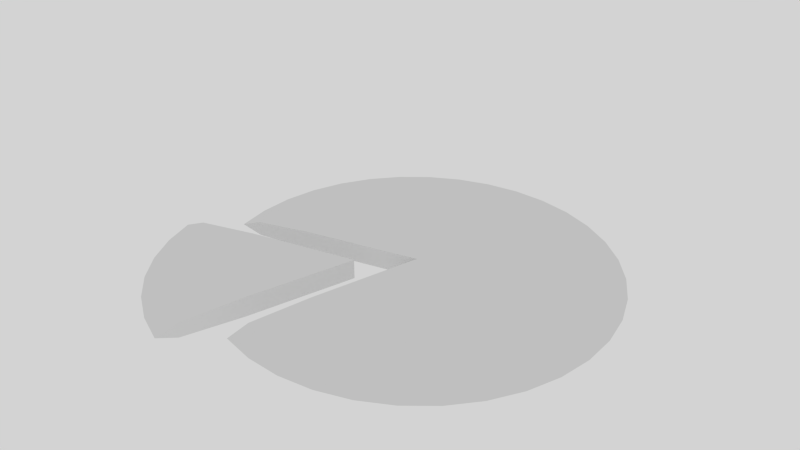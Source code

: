 # Source: Pizza.blend  (saved by Blender 2.66.1; exported with 4.5.12 LTS)
import bpy
from mathutils import Matrix  # noqa: F401  (used for matrix-valued properties, if any)

bpy.ops.wm.read_factory_settings(use_empty=True)
scene = bpy.context.scene
scene.name = 'Scene'

# ---- collections
col_collection_1 = bpy.data.collections.new('Collection 1'); scene.collection.children.link(col_collection_1)
col_collection_11 = bpy.data.collections.new('Collection 11'); scene.collection.children.link(col_collection_11)
col_collection_11.hide_render = True
col_collection_11.hide_viewport = True

# ---- materials (node trees are filled in below, after node groups)
mat_material = bpy.data.materials.new('Material')
mat_material.alpha_threshold = 0.0
mat_material.use_transparent_shadow = False
mat_material.roughness = 0.5
mat_material.specular_intensity = 0.0
mat_material.line_color = (0.0, 0.0, 0.0, 1.0)

# ---- material node trees

# ---- world
world_world_002 = bpy.data.worlds.new('World.002'); scene.world = world_world_002
world_world_002.color = (0.6513, 0.6513, 0.6513)
world_world_002.use_sun_shadow = False
world_world_002.sun_shadow_jitter_overblur = 0.0
world_world_002.cycles.sampling_method = 'MANUAL'
world_world_002.cycles.sample_map_resolution = 256

# ---- cameras
cam_camera_002 = bpy.data.cameras.new('Camera.002')
cam_camera_002.clip_end = 100.0
cam_camera_002.lens = 35.0
cam_camera_002.sensor_width = 32.0
cam_camera_002.sensor_height = 18.0
cam_camera_002.dof.focus_distance = 0.0
cam_camera_002.dof.aperture_fstop = 128.0

# ---- lights
light_lamp_004 = bpy.data.lights.new('Lamp.004', 'SUN')
light_lamp_004.transmission_factor = 0.0
light_lamp_004.cutoff_distance = 30.0
light_lamp_004.angle = 1.571
light_lamp_004.energy = 0.1
light_lamp_004.shadow_buffer_clip_start = 1.001
light_lamp_004.shadow_soft_size = 1.0
light_lamp_004.shadow_cascade_max_distance = 1000.0
light_lamp_004.cycles.use_multiple_importance_sampling = False
light_lamp_003 = bpy.data.lights.new('Lamp.003', 'SUN')
light_lamp_003.color = (1.0, 1.0, 0.7337)
light_lamp_003.transmission_factor = 0.0
light_lamp_003.cutoff_distance = 30.0
light_lamp_003.angle = 1.571
light_lamp_003.energy = 0.35
light_lamp_003.shadow_buffer_clip_start = 1.001
light_lamp_003.shadow_soft_size = 1.0
light_lamp_003.shadow_cascade_max_distance = 1000.0
light_lamp_003.cycles.use_multiple_importance_sampling = False
light_lamp_001 = bpy.data.lights.new('Lamp.001', 'SUN')
light_lamp_001.transmission_factor = 0.0
light_lamp_001.cutoff_distance = 30.0
light_lamp_001.angle = 1.571
light_lamp_001.energy = 0.7
light_lamp_001.shadow_buffer_clip_start = 1.001
light_lamp_001.shadow_soft_size = 1.0
light_lamp_001.shadow_cascade_max_distance = 1000.0
light_lamp_001.cycles.use_multiple_importance_sampling = False

# ---- meshes
me_cylinder = bpy.data.meshes.new('Cylinder')
me_cylinder.from_pydata([(0.2036, -0.2174, 1.0), (0.2036, -0.2174, -1.0), (0.4319, -1.069, 0.75), (0.7095, -0.9399, 0.75), (0.9261, -0.7233, 0.75), (1.056, -0.4457, 0.75), (0.4319, -1.069, -0.75), (0.7095, -0.9399, -0.75), (0.9261, -0.7233, -0.75), (1.056, -0.4457, -0.75), (0.4585, -1.169, 0.0), (0.7685, -1.024, 0.0), (1.01, -0.7823, 0.0), (1.155, -0.4723, 0.0), (0.352, -0.7711, 1.0), (0.5851, -1.036, 0.75), (0.352, -0.7711, -1.0), (0.5851, -1.036, -0.75), (0.5324, -0.687, 1.0), (0.8419, -0.8557, 0.75), (0.5324, -0.687, -1.0), (0.8419, -0.8557, -0.75), (0.6732, -0.5462, 1.0), (1.022, -0.5989, 0.75), (0.6732, -0.5462, -1.0), (1.022, -0.5989, -0.75), (0.7573, -0.3657, 1.0), (0.7573, -0.3657, -1.0), (0.6198, -1.11, 0.0), (0.9, -0.9137, 0.0), (1.096, -0.6336, 0.0), (0.4811, -0.8124, 1.0), (0.4811, -0.8124, -1.0), (0.6678, -0.6816, 1.0), (0.6678, -0.6816, -1.0), (0.7986, -0.4948, 1.0), (0.7986, -0.4948, -1.0), (-0.3675, -0.5416, 1.061), (-0.3675, -0.5421, -0.9389), (-0.1595, -0.635, 1.071), (-0.1595, -0.6355, -0.9295), (0.06789, -0.6516, 1.072), (0.0679, -0.6521, -0.9275), (0.656, -0.04626, 1.014), (0.6561, -0.04677, -0.9858), (0.6329, 0.1806, 0.992), (0.6329, 0.1801, -1.008), (0.5336, 0.3858, 0.9718), (0.5336, 0.3853, -1.028), (0.37, 0.5447, 0.956), (0.37, 0.5442, -1.044), (0.162, 0.6381, 0.9466), (0.162, 0.6376, -1.053), (-0.06539, 0.6547, 0.9447), (-0.06538, 0.6542, -1.055), (-0.2848, 0.5925, 0.9504), (-0.2847, 0.592, -1.05), (-0.4696, 0.459, 0.9632), (-0.4696, 0.4585, -1.037), (-0.5977, 0.2704, 0.9815), (-0.5977, 0.2699, -1.019), (-0.6535, 0.04932, 1.003), (-0.6535, 0.04881, -0.997), (-0.6304, -0.1775, 1.025), (-0.6304, -0.178, -0.9748), (-0.5311, -0.3827, 1.045), (-0.5311, -0.3833, -0.9546), (-0.5519, -0.8135, 0.08739), (-0.2399, -0.9535, 0.1015), (0.1012, -0.9784, 0.1044), (0.9835, -0.07041, 0.01696), (0.9487, 0.2698, -0.01633), (0.7997, 0.5777, -0.04661), (0.5544, 0.816, -0.07024), (0.2424, 0.9561, -0.08436), (-0.0987, 0.981, -0.08727), (-0.4278, 0.8877, -0.07862), (-0.7051, 0.6875, -0.05946), (-0.8972, 0.4046, -0.03209), (-0.9809, 0.07296, 0.0001893), (-0.9462, -0.2673, 0.03348), (-0.7972, -0.5751, 0.06376), (-0.3982, -0.4096, 1.048), (-0.5058, -0.7454, 0.8308), (-0.2335, -0.5215, 1.059), (-0.3982, -0.4101, -0.9518), (-0.5058, -0.7458, -0.6692), (-0.2335, -0.522, -0.9407), (-0.2198, -0.8738, 0.8438), (-0.04048, -0.5702, 1.064), (-0.2198, -0.8742, -0.6562), (-0.04047, -0.5707, -0.9356), (0.09288, -0.8966, 0.8464), (0.1576, -0.55, 1.063), (0.09289, -0.897, -0.6536), (0.1576, -0.5505, -0.9373), (0.5571, -0.1388, 1.023), (0.5571, -0.1394, -0.9769), (0.9016, -0.06425, 0.7663), (0.5716, 0.05972, 1.004), (0.9016, -0.06463, -0.7337), (0.5716, 0.05921, -0.9963), (0.8698, 0.2476, 0.7357), (0.5173, 0.2513, 0.9849), (0.8698, 0.2473, -0.7642), (0.5173, 0.2508, -1.015), (0.7332, 0.5299, 0.708), (0.4007, 0.4127, 0.969), (0.7332, 0.5295, -0.792), (0.4007, 0.4122, -1.031), (0.5083, 0.7483, 0.6863), (0.236, 0.5245, 0.9578), (0.5083, 0.7479, -0.8137), (0.236, 0.524, -1.042), (0.2223, 0.8767, 0.6734), (0.04298, 0.5733, 0.9528), (0.2223, 0.8763, -0.8266), (0.04299, 0.5728, -1.047), (-0.09038, 0.8995, 0.6707), (-0.1551, 0.5531, 0.9545), (-0.09037, 0.8991, -0.8293), (-0.1551, 0.5526, -1.046), (-0.392, 0.814, 0.6786), (-0.3343, 0.4663, 0.9627), (-0.392, 0.8137, -0.8213), (-0.3343, 0.4658, -1.037), (-0.6462, 0.6305, 0.6962), (-0.473, 0.3235, 0.9764), (-0.6462, 0.6301, -0.8038), (-0.473, 0.323, -1.024), (-0.8223, 0.3711, 0.7213), (-0.5546, 0.1419, 0.9941), (-0.8223, 0.3708, -0.7787), (-0.5546, 0.1414, -1.006), (-0.8991, 0.06718, 0.7509), (-0.5691, -0.05666, 1.013), (-0.8991, 0.0668, -0.7491), (-0.5691, -0.05717, -0.9865), (-0.8673, -0.2447, 0.7814), (-0.5148, -0.2482, 1.032), (-0.8673, -0.2451, -0.7186), (-0.5148, -0.2487, -0.9677), (-0.7307, -0.5269, 0.8092), (-0.7307, -0.5273, -0.6908), (-0.4021, -0.8973, 0.09579), (-0.6851, -0.7051, 0.07662), (-0.07044, -0.981, 0.1044), (0.2699, -0.9463, 0.1015), (0.9562, -0.2399, 0.03348), (0.9811, 0.1012, 0.0001886), (0.8878, 0.4303, -0.03209), (0.6876, 0.7077, -0.05947), (0.4046, 0.8998, -0.07864), (0.07295, 0.9836, -0.08728), (-0.2673, 0.9489, -0.08437), (-0.5752, 0.7998, -0.07025), (-0.8136, 0.5545, -0.04662), (-0.9537, 0.2425, -0.01633), (-0.9786, -0.09869, 0.01696), (-0.8853, -0.4278, 0.04924), (-0.6134, -0.6311, 0.8195), (-0.3599, -0.8032, 0.8367), (-0.06295, -0.8782, 0.8444), (0.2418, -0.8471, 0.8418), (0.8564, -0.2145, 0.7809), (0.8787, 0.09099, 0.7511), (0.7952, 0.3857, 0.7221), (0.6159, 0.6341, 0.6976), (0.3625, 0.8061, 0.6805), (0.06546, 0.8811, 0.6727), (-0.2393, 0.85, 0.6753), (-0.515, 0.7166, 0.688), (-0.7285, 0.4969, 0.7091), (-0.8539, 0.2174, 0.7363), (-0.8762, -0.08806, 0.7661), (-0.7927, -0.3828, 0.795), (-0.6134, -0.6315, -0.6805), (-0.3599, -0.8036, -0.6633), (-0.06295, -0.8786, -0.6556), (0.2418, -0.8475, -0.6582), (0.8564, -0.2149, -0.7191), (0.8787, 0.09061, -0.7489), (0.7952, 0.3853, -0.7778), (0.6159, 0.6337, -0.8023), (0.3625, 0.8057, -0.8195), (0.06546, 0.8807, -0.8273), (-0.2393, 0.8497, -0.8247), (-0.515, 0.7162, -0.812), (-0.7285, 0.4965, -0.7908), (-0.8539, 0.2171, -0.7637), (-0.8762, -0.08844, -0.7339), (-0.7927, -0.3831, -0.705), (0.001252, 0.00153, 1.009), (0.001259, 0.001019, -0.9914)], [], [(28, 10, 6, 17), (28, 15, 2, 10), (28, 11, 3, 15), (28, 17, 7, 11), (29, 11, 7, 21), (29, 19, 3, 11), (29, 12, 4, 19), (29, 21, 8, 12), (30, 12, 8, 25), (30, 23, 4, 12), (30, 13, 5, 23), (30, 25, 9, 13), (31, 15, 3, 18), (31, 14, 2, 15), (0, 14, 31, 18), (32, 17, 6, 16), (32, 20, 7, 17), (32, 16, 1, 20), (33, 19, 4, 22), (33, 18, 3, 19), (0, 18, 33, 22), (34, 21, 7, 20), (34, 24, 8, 21), (34, 20, 1, 24), (35, 23, 5, 26), (35, 22, 4, 23), (0, 22, 35, 26), (36, 25, 8, 24), (36, 27, 9, 25), (36, 24, 1, 27), (0, 1, 16, 14), (2, 14, 16, 6), (2, 6, 10), (0, 26, 27, 1), (5, 9, 27, 26), (5, 13, 9), (37, 84, 192, 82), (37, 82, 160, 83), (37, 83, 161, 84), (38, 85, 193, 87), (38, 87, 177, 86), (38, 86, 176, 85), (39, 89, 192, 84), (39, 84, 161, 88), (39, 88, 162, 89), (40, 87, 193, 91), (40, 91, 178, 90), (40, 90, 177, 87), (41, 93, 192, 89), (41, 89, 162, 92), (41, 92, 163, 93), (42, 91, 193, 95), (42, 95, 179, 94), (42, 94, 178, 91), (43, 99, 192, 96), (43, 96, 164, 98), (43, 98, 165, 99), (44, 97, 193, 101), (44, 101, 181, 100), (44, 100, 180, 97), (45, 103, 192, 99), (45, 99, 165, 102), (45, 102, 166, 103), (46, 101, 193, 105), (46, 105, 182, 104), (46, 104, 181, 101), (47, 107, 192, 103), (47, 103, 166, 106), (47, 106, 167, 107), (48, 105, 193, 109), (48, 109, 183, 108), (48, 108, 182, 105), (49, 111, 192, 107), (49, 107, 167, 110), (49, 110, 168, 111), (50, 109, 193, 113), (50, 113, 184, 112), (50, 112, 183, 109), (51, 115, 192, 111), (51, 111, 168, 114), (51, 114, 169, 115), (52, 113, 193, 117), (52, 117, 185, 116), (52, 116, 184, 113), (53, 119, 192, 115), (53, 115, 169, 118), (53, 118, 170, 119), (54, 117, 193, 121), (54, 121, 186, 120), (54, 120, 185, 117), (55, 123, 192, 119), (55, 119, 170, 122), (55, 122, 171, 123), (56, 121, 193, 125), (56, 125, 187, 124), (56, 124, 186, 121), (57, 127, 192, 123), (57, 123, 171, 126), (57, 126, 172, 127), (58, 125, 193, 129), (58, 129, 188, 128), (58, 128, 187, 125), (59, 131, 192, 127), (59, 127, 172, 130), (59, 130, 173, 131), (60, 129, 193, 133), (60, 133, 189, 132), (60, 132, 188, 129), (61, 135, 192, 131), (61, 131, 173, 134), (61, 134, 174, 135), (62, 133, 193, 137), (62, 137, 190, 136), (62, 136, 189, 133), (63, 139, 192, 135), (63, 135, 174, 138), (63, 138, 175, 139), (64, 137, 193, 141), (64, 141, 191, 140), (64, 140, 190, 137), (65, 139, 175, 142), (65, 142, 160, 82), (65, 82, 192, 139), (66, 141, 193, 85), (66, 85, 176, 143), (66, 143, 191, 141), (67, 83, 160, 145), (67, 145, 176, 86), (67, 86, 177, 144), (67, 144, 161, 83), (68, 88, 161, 144), (68, 144, 177, 90), (68, 90, 178, 146), (68, 146, 162, 88), (69, 92, 162, 146), (69, 146, 178, 94), (69, 94, 179, 147), (69, 147, 163, 92), (70, 98, 164, 148), (70, 148, 180, 100), (70, 100, 181, 149), (70, 149, 165, 98), (71, 102, 165, 149), (71, 149, 181, 104), (71, 104, 182, 150), (71, 150, 166, 102), (72, 106, 166, 150), (72, 150, 182, 108), (72, 108, 183, 151), (72, 151, 167, 106), (73, 110, 167, 151), (73, 151, 183, 112), (73, 112, 184, 152), (73, 152, 168, 110), (74, 114, 168, 152), (74, 152, 184, 116), (74, 116, 185, 153), (74, 153, 169, 114), (75, 118, 169, 153), (75, 153, 185, 120), (75, 120, 186, 154), (75, 154, 170, 118), (76, 122, 170, 154), (76, 154, 186, 124), (76, 124, 187, 155), (76, 155, 171, 122), (77, 126, 171, 155), (77, 155, 187, 128), (77, 128, 188, 156), (77, 156, 172, 126), (78, 130, 172, 156), (78, 156, 188, 132), (78, 132, 189, 157), (78, 157, 173, 130), (79, 134, 173, 157), (79, 157, 189, 136), (79, 136, 190, 158), (79, 158, 174, 134), (80, 138, 174, 158), (80, 158, 190, 140), (80, 140, 191, 159), (80, 159, 175, 138), (81, 143, 176, 145), (81, 145, 160, 142), (81, 142, 175, 159), (81, 159, 191, 143), (96, 192, 193, 97), (93, 95, 193, 192), (93, 163, 179, 95), (147, 179, 163), (96, 97, 180, 164), (148, 164, 180)])
_uv = me_cylinder.uv_layers.new(name='UVTex')
_uv.uv.foreach_set('vector', [0.9449, 0.04749, 0.9711, 0.04946, 0.9708, 0.1987, 0.9448, 0.1967, 0.9301, 0.2018, 0.9302, 0.351, 0.9042, 0.353, 0.904, 0.2037, 0.9301, 0.2018, 0.9528, 0.2001, 0.9479, 0.3497, 0.9302, 0.351, 0.9449, 0.04749, 0.9448, 0.1967, 0.9271, 0.1954, 0.9223, 0.04579, 0.904, 0.04441, 0.9223, 0.04579, 0.9271, 0.1954, 0.9073, 0.1939, 0.9711, 0.1987, 0.9677, 0.3482, 0.9479, 0.3497, 0.9528, 0.2001, 0.08093, 0.5054, 0.05702, 0.5044, 0.05114, 0.3551, 0.07538, 0.3562, 0.0, 0.6579, 0.005552, 0.5086, 0.02979, 0.5076, 0.02391, 0.6568, 0.05118, 0.6557, 0.02391, 0.6568, 0.02979, 0.5076, 0.05247, 0.5066, 0.02975, 0.5033, 0.02847, 0.3542, 0.05114, 0.3551, 0.05702, 0.5044, 0.02975, 0.5033, 0.0, 0.502, 7.78e-05, 0.353, 0.02847, 0.3542, 0.05118, 0.6557, 0.05247, 0.5066, 0.08085, 0.5054, 0.08093, 0.6544, 0.5588, 0.7985, 0.5668, 0.7504, 0.5938, 0.7624, 0.5741, 0.8199, 0.5588, 0.7985, 0.5375, 0.813, 0.5375, 0.7517, 0.5668, 0.7504, 0.5373, 0.9268, 0.5375, 0.813, 0.5588, 0.7985, 0.5741, 0.8199, 0.8422, 0.8787, 0.8502, 0.9268, 0.8209, 0.9255, 0.8209, 0.8642, 0.8422, 0.8787, 0.8575, 0.8573, 0.8772, 0.9148, 0.8502, 0.9268, 0.8422, 0.8787, 0.8209, 0.8642, 0.8207, 0.7504, 0.8575, 0.8573, 0.5987, 0.814, 0.6218, 0.7717, 0.6433, 0.7928, 0.6062, 0.8397, 0.5987, 0.814, 0.5741, 0.8199, 0.5938, 0.7624, 0.6218, 0.7717, 0.5373, 0.9268, 0.5741, 0.8199, 0.5987, 0.814, 0.6062, 0.8397, 0.8821, 0.8632, 0.9052, 0.9055, 0.8772, 0.9148, 0.8575, 0.8573, 0.8821, 0.8632, 0.8896, 0.8375, 0.9267, 0.8844, 0.9052, 0.9055, 0.8821, 0.8632, 0.8575, 0.8573, 0.8207, 0.7504, 0.8896, 0.8375, 0.6313, 0.8432, 0.6666, 0.8118, 0.68, 0.8394, 0.6301, 0.87, 0.6313, 0.8432, 0.6062, 0.8397, 0.6433, 0.7928, 0.6666, 0.8118, 0.5373, 0.9268, 0.6062, 0.8397, 0.6313, 0.8432, 0.6301, 0.87, 0.9147, 0.834, 0.95, 0.8654, 0.9267, 0.8844, 0.8896, 0.8375, 0.9147, 0.834, 0.9135, 0.8072, 0.9634, 0.8378, 0.95, 0.8654, 0.9147, 0.834, 0.8896, 0.8375, 0.8207, 0.7504, 0.9135, 0.8072, 0.6812, 0.7504, 0.68, 0.3533, 0.7842, 0.353, 0.7853, 0.75, 0.8413, 0.7002, 0.7853, 0.75, 0.7842, 0.353, 0.8404, 0.4024, 0.8413, 0.7002, 0.8404, 0.4024, 0.8595, 0.5513, 0.3123, 0.7504, 0.4193, 0.75, 0.4182, 0.353, 0.3111, 0.3533, 0.4768, 0.7002, 0.4759, 0.4024, 0.4182, 0.353, 0.4193, 0.75, 0.4768, 0.7002, 0.4956, 0.5513, 0.4759, 0.4024, 0.4325, 0.3048, 0.4171, 0.2834, 0.4537, 0.1765, 0.4537, 0.2903, 0.4325, 0.3048, 0.4537, 0.2903, 0.4537, 0.3516, 0.4245, 0.353, 0.4325, 0.3048, 0.4245, 0.353, 0.3974, 0.341, 0.4171, 0.2834, 0.1213, 0.04813, 0.1426, 0.06268, 0.1426, 0.1765, 0.106, 0.06955, 0.1213, 0.04813, 0.106, 0.06955, 0.08629, 0.01195, 0.1133, 0.0, 0.1213, 0.04813, 0.1133, 0.0, 0.1426, 0.001392, 0.1426, 0.06268, 0.3925, 0.2894, 0.3849, 0.2637, 0.4537, 0.1765, 0.4171, 0.2834, 0.3925, 0.2894, 0.4171, 0.2834, 0.3974, 0.341, 0.3695, 0.3317, 0.3925, 0.2894, 0.3695, 0.3317, 0.3479, 0.3106, 0.3849, 0.2637, 0.08132, 0.06362, 0.106, 0.06955, 0.1426, 0.1765, 0.07381, 0.08931, 0.08132, 0.06362, 0.07381, 0.08931, 0.03676, 0.04236, 0.05834, 0.02129, 0.08132, 0.06362, 0.05834, 0.02129, 0.08629, 0.01195, 0.106, 0.06955, 0.3598, 0.2603, 0.3611, 0.2334, 0.4537, 0.1765, 0.3849, 0.2637, 0.3598, 0.2603, 0.3849, 0.2637, 0.3479, 0.3106, 0.3246, 0.2917, 0.3598, 0.2603, 0.3246, 0.2917, 0.3111, 0.264, 0.3611, 0.2334, 0.04871, 0.09271, 0.07381, 0.08931, 0.1426, 0.1765, 0.04992, 0.1196, 0.04871, 0.09271, 0.04992, 0.1196, 1.892e-07, 0.08894, 0.0135, 0.06129, 0.04871, 0.09271, 0.0135, 0.06129, 0.03676, 0.04236, 0.07381, 0.08931, 0.3598, 0.09271, 0.3849, 0.08931, 0.4537, 0.1765, 0.3611, 0.1196, 0.3598, 0.09271, 0.3611, 0.1196, 0.3111, 0.08894, 0.3246, 0.06129, 0.3598, 0.09271, 0.3246, 0.06129, 0.3479, 0.04236, 0.3849, 0.08931, 0.04871, 0.2603, 0.04992, 0.2334, 0.1426, 0.1765, 0.07381, 0.2637, 0.04871, 0.2603, 0.07381, 0.2637, 0.03676, 0.3106, 0.0135, 0.2917, 0.04871, 0.2603, 0.0135, 0.2917, 0.0, 0.264, 0.04992, 0.2334, 0.3925, 0.06362, 0.4171, 0.06955, 0.4537, 0.1765, 0.3849, 0.08931, 0.3925, 0.06362, 0.3849, 0.08931, 0.3479, 0.04236, 0.3695, 0.02129, 0.3925, 0.06362, 0.3695, 0.02129, 0.3974, 0.01195, 0.4171, 0.06955, 0.08132, 0.2894, 0.07381, 0.2637, 0.1426, 0.1765, 0.106, 0.2834, 0.08132, 0.2894, 0.106, 0.2834, 0.08629, 0.341, 0.05834, 0.3317, 0.08132, 0.2894, 0.05834, 0.3317, 0.03676, 0.3106, 0.07381, 0.2637, 0.4325, 0.04813, 0.4537, 0.06268, 0.4537, 0.1765, 0.4171, 0.06955, 0.4325, 0.04813, 0.4171, 0.06955, 0.3974, 0.01195, 0.4245, 3.55e-08, 0.4325, 0.04813, 0.4245, 3.55e-08, 0.4537, 0.001392, 0.4537, 0.06268, 0.1213, 0.3048, 0.106, 0.2834, 0.1426, 0.1765, 0.1426, 0.2903, 0.1213, 0.3048, 0.1426, 0.2903, 0.1426, 0.3516, 0.1133, 0.353, 0.1213, 0.3048, 0.1133, 0.353, 0.08629, 0.341, 0.106, 0.2834, 0.475, 0.04813, 0.4903, 0.06955, 0.4537, 0.1765, 0.4537, 0.06268, 0.475, 0.04813, 0.4537, 0.06268, 0.4537, 0.001392, 0.483, 0.0, 0.475, 0.04813, 0.483, 0.0, 0.5101, 0.01195, 0.4903, 0.06955, 0.1639, 0.3048, 0.1426, 0.2903, 0.1426, 0.1765, 0.1792, 0.2834, 0.1639, 0.3048, 0.1792, 0.2834, 0.1989, 0.341, 0.1719, 0.353, 0.1639, 0.3048, 0.1719, 0.353, 0.1426, 0.3516, 0.1426, 0.2903, 0.515, 0.06362, 0.5225, 0.08931, 0.4537, 0.1765, 0.4903, 0.06955, 0.515, 0.06362, 0.4903, 0.06955, 0.5101, 0.01195, 0.538, 0.02129, 0.515, 0.06362, 0.538, 0.02129, 0.5596, 0.04236, 0.5225, 0.08931, 0.2039, 0.2894, 0.1792, 0.2834, 0.1426, 0.1765, 0.2114, 0.2637, 0.2039, 0.2894, 0.2114, 0.2637, 0.2484, 0.3106, 0.2269, 0.3317, 0.2039, 0.2894, 0.2269, 0.3317, 0.1989, 0.341, 0.1792, 0.2834, 0.5476, 0.09271, 0.5464, 0.1196, 0.4537, 0.1765, 0.5225, 0.08931, 0.5476, 0.09271, 0.5225, 0.08931, 0.5596, 0.04236, 0.5828, 0.06129, 0.5476, 0.09271, 0.5828, 0.06129, 0.5963, 0.08894, 0.5464, 0.1196, 0.2365, 0.2603, 0.2114, 0.2637, 0.1426, 0.1765, 0.2353, 0.2334, 0.2365, 0.2603, 0.2353, 0.2334, 0.2852, 0.264, 0.2717, 0.2917, 0.2365, 0.2603, 0.2717, 0.2917, 0.2484, 0.3106, 0.2114, 0.2637, 0.5689, 0.1319, 0.5591, 0.1567, 0.4537, 0.1765, 0.5464, 0.1196, 0.5689, 0.1319, 0.5464, 0.1196, 0.5963, 0.08894, 0.6121, 0.1152, 0.5689, 0.1319, 0.6121, 0.1152, 0.6159, 0.1461, 0.5591, 0.1567, 0.2578, 0.2211, 0.2353, 0.2334, 0.1426, 0.1765, 0.248, 0.1963, 0.2578, 0.2211, 0.248, 0.1963, 0.3048, 0.2069, 0.301, 0.2378, 0.2578, 0.2211, 0.301, 0.2378, 0.2852, 0.264, 0.2353, 0.2334, 0.5763, 0.1765, 0.5591, 0.1963, 0.4537, 0.1765, 0.5591, 0.1567, 0.5763, 0.1765, 0.5591, 0.1567, 0.6159, 0.1461, 0.6223, 0.1765, 0.5763, 0.1765, 0.6223, 0.1765, 0.6159, 0.2069, 0.5591, 0.1963, 0.2652, 0.1765, 0.248, 0.1963, 0.1426, 0.1765, 0.248, 0.1567, 0.2652, 0.1765, 0.248, 0.1567, 0.3048, 0.1461, 0.3111, 0.1765, 0.2652, 0.1765, 0.3111, 0.1765, 0.3048, 0.2069, 0.248, 0.1963, 0.5689, 0.2211, 0.5464, 0.2334, 0.4537, 0.1765, 0.5591, 0.1963, 0.5689, 0.2211, 0.5591, 0.1963, 0.6159, 0.2069, 0.6121, 0.2378, 0.5689, 0.2211, 0.6121, 0.2378, 0.5963, 0.264, 0.5464, 0.2334, 0.2578, 0.1319, 0.248, 0.1567, 0.1426, 0.1765, 0.2353, 0.1196, 0.2578, 0.1319, 0.2353, 0.1196, 0.2852, 0.08894, 0.301, 0.1152, 0.2578, 0.1319, 0.301, 0.1152, 0.3048, 0.1461, 0.248, 0.1567, 0.5476, 0.2603, 0.5225, 0.2637, 0.4537, 0.1765, 0.5464, 0.2334, 0.5476, 0.2603, 0.5464, 0.2334, 0.5963, 0.264, 0.5828, 0.2917, 0.5476, 0.2603, 0.5828, 0.2917, 0.5596, 0.3106, 0.5225, 0.2637, 0.2365, 0.09271, 0.2353, 0.1196, 0.1426, 0.1765, 0.2114, 0.08931, 0.2365, 0.09271, 0.2114, 0.08931, 0.2484, 0.04236, 0.2717, 0.06129, 0.2365, 0.09271, 0.2717, 0.06129, 0.2852, 0.08894, 0.2353, 0.1196, 0.515, 0.2894, 0.4903, 0.2834, 0.4537, 0.1765, 0.5225, 0.2637, 0.515, 0.2894, 0.5225, 0.2637, 0.5596, 0.3106, 0.538, 0.3317, 0.515, 0.2894, 0.538, 0.3317, 0.5101, 0.341, 0.4903, 0.2834, 0.2039, 0.06362, 0.2114, 0.08931, 0.1426, 0.1765, 0.1792, 0.06955, 0.2039, 0.06362, 0.1792, 0.06955, 0.1989, 0.01195, 0.2269, 0.02129, 0.2039, 0.06362, 0.2269, 0.02129, 0.2484, 0.04236, 0.2114, 0.08931, 0.475, 0.3048, 0.4903, 0.2834, 0.5101, 0.341, 0.483, 0.353, 0.475, 0.3048, 0.483, 0.353, 0.4537, 0.3516, 0.4537, 0.2903, 0.475, 0.3048, 0.4537, 0.2903, 0.4537, 0.1765, 0.4903, 0.2834, 0.1639, 0.04813, 0.1792, 0.06955, 0.1426, 0.1765, 0.1426, 0.06268, 0.1639, 0.04813, 0.1426, 0.06268, 0.1426, 0.001392, 0.1719, 8.283e-08, 0.1639, 0.04813, 0.1719, 8.283e-08, 0.1989, 0.01195, 0.1792, 0.06955, 0.7623, 0.353, 0.6223, 0.3421, 0.6224, 0.3144, 0.7623, 0.3251, 0.764, 0.353, 0.7639, 0.3251, 0.9039, 0.3144, 0.904, 0.3421, 0.8595, 0.353, 0.9996, 0.3615, 0.9997, 0.3906, 0.8596, 0.383, 1.0, 0.5869, 0.9999, 0.6168, 0.8599, 0.6245, 0.86, 0.5954, 0.9998, 0.6492, 0.8598, 0.6525, 0.8599, 0.6245, 0.9999, 0.6168, 0.8597, 0.4153, 0.8596, 0.383, 0.9997, 0.3906, 0.9997, 0.4186, 0.8597, 0.4153, 0.9997, 0.4186, 0.9998, 0.4498, 0.8598, 0.449, 0.9998, 0.6492, 0.9997, 0.6829, 0.8597, 0.6836, 0.8598, 0.6525, 0.9996, 0.717, 0.8596, 0.7146, 0.8597, 0.6836, 0.9997, 0.6829, 0.8599, 0.4831, 0.8598, 0.449, 0.9998, 0.4498, 0.9999, 0.4808, 0.8599, 0.4831, 0.9999, 0.4808, 1.0, 0.5102, 0.86, 0.5165, 0.9996, 0.717, 0.9995, 0.7504, 0.8595, 0.744, 0.8596, 0.7146, 0.495, 0.7813, 0.355, 0.7873, 0.355, 0.761, 0.4949, 0.7504, 0.03035, 0.7813, 0.03044, 0.7504, 0.1704, 0.761, 0.1703, 0.7873, 0.03035, 0.7813, 0.1703, 0.7873, 0.1703, 0.8182, 0.03025, 0.8142, 0.495, 0.7813, 0.4951, 0.8142, 0.3551, 0.8182, 0.355, 0.7873, 0.4952, 0.8481, 0.3552, 0.8486, 0.3551, 0.8182, 0.4951, 0.8142, 0.03015, 0.8481, 0.03025, 0.8142, 0.1703, 0.8182, 0.1702, 0.8486, 0.03015, 0.8481, 0.1702, 0.8486, 0.1701, 0.879, 0.03006, 0.8821, 0.4952, 0.8481, 0.4953, 0.8821, 0.3553, 0.879, 0.3552, 0.8486, 0.4954, 0.915, 0.3554, 0.9099, 0.3553, 0.879, 0.4953, 0.8821, 0.02996, 0.915, 0.03006, 0.8821, 0.1701, 0.879, 0.17, 0.9099, 0.02996, 0.915, 0.17, 0.9099, 0.1699, 0.9361, 0.02987, 0.9459, 0.4954, 0.915, 0.4955, 0.9459, 0.3555, 0.9361, 0.3554, 0.9099, 0.4956, 0.9738, 0.3555, 0.9638, 0.3555, 0.9361, 0.4955, 0.9459, 0.02979, 0.9738, 0.02987, 0.9459, 0.1699, 0.9361, 0.1698, 0.9638, 0.6808, 0.7504, 0.8207, 0.7598, 0.8207, 0.7889, 0.6807, 0.7803, 0.3104, 0.7504, 0.3105, 0.7803, 0.1705, 0.7889, 0.1704, 0.7598, 0.3106, 0.8127, 0.1706, 0.8169, 0.1705, 0.7889, 0.3105, 0.7803, 0.6806, 0.8127, 0.6807, 0.7803, 0.8207, 0.7889, 0.8206, 0.8169, 0.6806, 0.8127, 0.8206, 0.8169, 0.8205, 0.8481, 0.6805, 0.8464, 0.3106, 0.8127, 0.3107, 0.8464, 0.1707, 0.8481, 0.1706, 0.8169, 0.3108, 0.8805, 0.1708, 0.8791, 0.1707, 0.8481, 0.3107, 0.8464, 0.6804, 0.8805, 0.6805, 0.8464, 0.8205, 0.8481, 0.8204, 0.8791, 0.6804, 0.8805, 0.8204, 0.8791, 0.8203, 0.9085, 0.6803, 0.9139, 0.3108, 0.8805, 0.3109, 0.9139, 0.1709, 0.9085, 0.1708, 0.8791, 0.311, 0.9455, 0.1709, 0.9387, 0.1709, 0.9085, 0.3109, 0.9139, 0.6802, 0.9455, 0.6803, 0.9139, 0.8203, 0.9085, 0.8202, 0.9387, 0.6802, 0.9455, 0.8202, 0.9387, 0.8202, 0.9628, 0.6801, 0.9746, 0.311, 0.9455, 0.3111, 0.9746, 0.171, 0.9628, 0.1709, 0.9387, 0.3111, 1.0, 0.1711, 0.9886, 0.171, 0.9628, 0.3111, 0.9746, 0.68, 1.0, 0.6801, 0.9746, 0.8202, 0.9628, 0.8201, 0.9886, 0.7631, 0.058, 0.9032, 0.07165, 0.9032, 0.09272, 0.7632, 0.07753, 0.7631, 0.058, 0.7631, 0.07753, 0.623, 0.09272, 0.6231, 0.07165, 0.763, 0.1016, 0.6229, 0.1117, 0.623, 0.09272, 0.7631, 0.07753, 0.7632, 0.1016, 0.7632, 0.07753, 0.9032, 0.09272, 0.9033, 0.1117, 0.7632, 0.1016, 0.9033, 0.1117, 0.9034, 0.1393, 0.7633, 0.1295, 0.763, 0.1016, 0.7629, 0.1295, 0.6229, 0.1393, 0.6229, 0.1117, 0.7628, 0.1604, 0.6228, 0.1656, 0.6229, 0.1393, 0.7629, 0.1295, 0.7634, 0.1604, 0.7633, 0.1295, 0.9034, 0.1393, 0.9034, 0.1656, 0.7634, 0.1604, 0.9034, 0.1656, 0.9035, 0.1965, 0.7635, 0.1934, 0.7628, 0.1604, 0.7627, 0.1934, 0.6227, 0.1965, 0.6228, 0.1656, 0.7626, 0.2273, 0.6226, 0.2269, 0.6227, 0.1965, 0.7627, 0.1934, 0.7636, 0.2273, 0.7635, 0.1934, 0.9035, 0.1965, 0.9036, 0.2269, 0.7636, 0.2273, 0.9036, 0.2269, 0.9037, 0.2573, 0.7637, 0.2613, 0.7626, 0.2273, 0.7625, 0.2613, 0.6225, 0.2573, 0.6226, 0.2269, 0.7638, 0.2942, 0.9038, 0.2882, 0.9039, 0.3144, 0.7639, 0.3251, 0.7624, 0.2942, 0.7623, 0.3251, 0.6224, 0.3144, 0.6224, 0.2882, 0.7624, 0.2942, 0.6224, 0.2882, 0.6225, 0.2573, 0.7625, 0.2613, 0.7638, 0.2942, 0.7637, 0.2613, 0.9037, 0.2573, 0.9038, 0.2882, 0.2358, 0.7504, 0.1316, 0.75, 0.1328, 0.353, 0.2369, 0.3533, 0.5719, 0.75, 0.573, 0.353, 0.68, 0.3533, 0.6789, 0.7504, 0.5719, 0.75, 0.5144, 0.7002, 0.5152, 0.4024, 0.573, 0.353, 0.4956, 0.5513, 0.5152, 0.4024, 0.5144, 0.7002, 0.2358, 0.7504, 0.2369, 0.3533, 0.2929, 0.4031, 0.292, 0.7009, 0.3111, 0.5521, 0.292, 0.7009, 0.2929, 0.4031])
me_cylinder.materials.append(mat_material)
me_cylinder.use_remesh_preserve_volume = False
me_cylinder.use_remesh_preserve_attributes = False
me_cylinder.use_mirror_vertex_groups = False
me_cylinder.update()

# ---- objects
ob_cylinder = bpy.data.objects.new('Cylinder', me_cylinder)
ob_lamp_002 = bpy.data.objects.new('Lamp.002', light_lamp_004)
ob_camera_001 = bpy.data.objects.new('Camera.001', cam_camera_002)
ob_lamp_003 = bpy.data.objects.new('Lamp.003', light_lamp_003)
ob_lamp_001 = bpy.data.objects.new('Lamp.001', light_lamp_001)

# ---- transforms, parenting, visibility, modifiers, constraints
ob_cylinder.location = (0.0, 0.0, 0.0)
ob_cylinder.scale = (2.2, 2.2, 0.1126)
ob_cylinder.lock_rotations_4d = False
ob_cylinder.empty_display_type = 'ARROWS'
ob_cylinder.color = (0.0, 0.0, 0.0, 1.0)
ob_cylinder.lineart.crease_threshold = 0.0
ob_lamp_002.location = (-5.18, 8.076, 15.89)
ob_lamp_002.rotation_euler = (3.142, 3.141, 7.852)
ob_lamp_002.lock_rotations_4d = False
ob_lamp_002.empty_display_type = 'ARROWS'
ob_lamp_002.color = (0.0, 0.0, 0.0, 0.0)
ob_lamp_002.lineart.crease_threshold = 0.0
ob_camera_001.location = (6.0, 5.0, 4.882)
ob_camera_001.rotation_euler = (1.061, 5.322e-17, 2.288)
ob_camera_001.lineart.crease_threshold = 0.0
ob_lamp_003.location = (3.995, 10.08, -1.096)
ob_lamp_003.rotation_euler = (7.153e-07, 1.571, 0.0)
ob_lamp_003.lock_rotations_4d = False
ob_lamp_003.empty_display_type = 'ARROWS'
ob_lamp_003.color = (0.0, 0.0, 0.0, 0.0)
ob_lamp_003.lineart.crease_threshold = 0.0
ob_lamp_001.location = (3.995, 8.076, 5.904)
ob_lamp_001.rotation_euler = (0.05186, -1.063, 3.852)
ob_lamp_001.lock_rotations_4d = False
ob_lamp_001.empty_display_type = 'ARROWS'
ob_lamp_001.color = (0.0, 0.0, 0.0, 0.0)
ob_lamp_001.lineart.crease_threshold = 0.0

# ---- collection membership
col_collection_1.objects.link(ob_cylinder)
col_collection_11.objects.link(ob_lamp_002)
col_collection_11.objects.link(ob_camera_001)
col_collection_11.objects.link(ob_lamp_003)
col_collection_11.objects.link(ob_lamp_001)
col_collection_11.objects.link(ob_cylinder)

# ---- scene / render settings (as saved in the file)
scene.camera = ob_camera_001
scene.frame_start = 1; scene.frame_end = 250; scene.frame_set(0)
scene.render.engine = 'BLENDER_EEVEE_NEXT'
scene.render.image_settings.color_mode = 'RGB'
scene.render.image_settings.compression = 90
scene.render.dither_intensity = 0.0
scene.render.bake_margin = 2
scene.render.bake_bias = 0.0
scene.cycles.use_denoising = False
scene.cycles.samples = 10
scene.cycles.sampling_pattern = 'TABULATED_SOBOL'
scene.cycles.light_sampling_threshold = 0.0
scene.cycles.use_adaptive_sampling = False
scene.cycles.use_light_tree = False
scene.cycles.blur_glossy = 0.0
scene.cycles.volume_bounces = 1
scene.cycles.pixel_filter_type = 'GAUSSIAN'
scene.cycles.sample_clamp_indirect = 0.0
scene.view_settings.view_transform = 'Standard'
bpy.context.view_layer.update()
